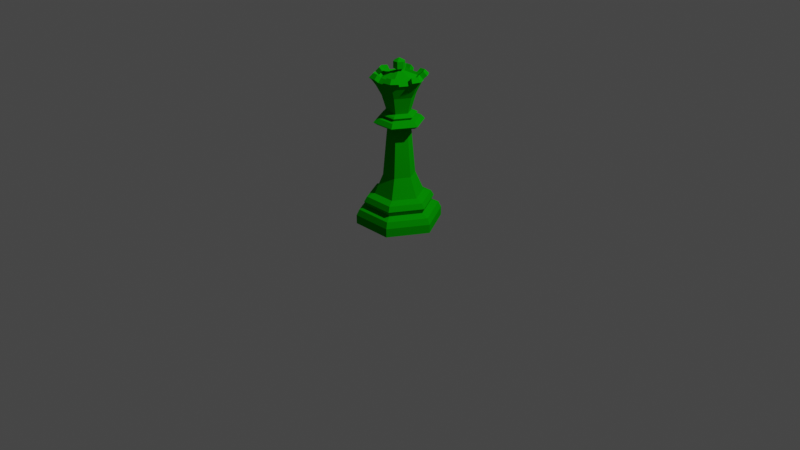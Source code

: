 # Source: Green_Queen.blend  (saved by Blender 2.92.15; exported with 4.5.12 LTS)
import bpy
from mathutils import Matrix  # noqa: F401  (used for matrix-valued properties, if any)

bpy.ops.wm.read_factory_settings(use_empty=True)
scene = bpy.context.scene
scene.name = 'Scene'

# ---- collections
col_collection = bpy.data.collections.new('Collection'); scene.collection.children.link(col_collection)

# ---- images (referenced by path relative to the original .blend; pixels are not part of the script)
import os
ASSET_DIR = os.environ.get("B2B_ASSET_DIR", "")  # directory of the original .blend (textures are referenced by path, not embedded)
HERE = os.path.dirname(os.path.abspath(__file__))  # packed textures are extracted next to this script under _unpacked/

def load_image(name, relpath, width, height, colorspace="sRGB"):
    """Load a texture the original file referenced (path relative to the .blend, or extracted next to this script)."""
    p = next((c for c in (os.path.join(HERE, relpath), os.path.join(ASSET_DIR, relpath)) if relpath and os.path.exists(c)), "")
    if p:
        img = bpy.data.images.load(p, check_existing=True)
        img.name = name
    else:  # same state as the original file: an image datablock whose file is absent (Cycles renders it pink)
        img = bpy.data.images.new(name, width, height)
        img.source = "FILE"
        img.filepath = "//" + (relpath or name)
    img.colorspace_settings.name = colorspace
    return img
img_queendiffuse = load_image('QueenDiffuse', 'QueenDiffuse.png', 1024, 1024, 'sRGB')

# ---- materials (node trees are filled in below, after node groups)
mat_queen = bpy.data.materials.new('Queen')
mat_queen.use_transparent_shadow = False
mat_queen.diffuse_color = (0.002522, 0.3506, 0.001493, 1.0)
mat_queen.roughness = 0.69

# ---- material node trees

# ---- world
world_world = bpy.data.worlds.new('World'); scene.world = world_world
world_world.use_nodes = True; world_world.node_tree.nodes.clear()
_N = world_world.node_tree.nodes; _L = world_world.node_tree.links
n0 = _N.new('ShaderNodeOutputWorld'); n0.name = 'World Output'; n0.location = (300, 300)
n1 = _N.new('ShaderNodeBackground'); n1.name = 'Background'; n1.location = (10, 300)
n1.inputs[0].default_value = (0.05088, 0.05088, 0.05088, 1.0)
_L.new(n1.outputs[0], n0.inputs[0])
n0.is_active_output = True
world_world.color = (0.05088, 0.05088, 0.05088)
world_world.use_sun_shadow = False
world_world.sun_shadow_jitter_overblur = 0.0

# ---- cameras
cam_camera = bpy.data.cameras.new('Camera')
cam_camera.clip_end = 100.0
cam_camera.ortho_scale = 7.314

# ---- lights
light_light = bpy.data.lights.new('Light', 'POINT')
light_light.transmission_factor = 0.0
light_light.energy = 1000.0
light_light.shadow_soft_size = 0.1
light_light.shadow_maximum_resolution = 0.006
light_light.use_absolute_resolution = True

# ---- meshes
me_queen_001 = bpy.data.meshes.new('Queen.001')
me_queen_001.from_pydata([(0.2191, 9.577e-09, -0.3795), (0.05832, 1.038, -0.101), (-0.2191, -9.577e-09, -0.3795), (-0.05832, 1.038, -0.101), (0.2191, 0.09008, -0.3795), (-0.2191, 0.09008, -0.3795), (0.2043, 0.15, -0.3538), (-0.2043, 0.15, -0.3538), (0.1794, 0.2318, -0.3107), (-0.1794, 0.2318, -0.3107), (0.1646, 0.2835, -0.2851), (-0.1646, 0.2835, -0.2851), (0.1253, 0.3116, -0.2171), (-0.1253, 0.3116, -0.2171), (0.1659, 0.1803, -0.2873), (-0.1659, 0.1803, -0.2873), (0.1095, 1.106, -0.1897), (-0.1095, 1.106, -0.1897), (0.1288, 1.065, -0.2231), (0.1093, 1.038, -0.1894), (-0.1288, 1.065, -0.2231), (-0.1093, 1.038, -0.1894), (0.0821, 0.5112, -0.1422), (-0.0821, 0.5112, -0.1422), (0.06082, 1.167, -0.1053), (-0.06081, 1.167, -0.1053), (0.08244, 1.116, -0.1428), (-0.08243, 1.116, -0.1428), (0.08249, 1.154, -0.1429), (-0.08253, 1.154, -0.1429), (0.09234, 1.141, -0.16), (-0.09236, 1.141, -0.16), (-0.02892, 1.668, -0.05084), (-0.02892, 1.6, -0.05084), (0.02955, 1.668, -0.05084), (0.02955, 1.6, -0.05084), (-0.2689, 1.5, 0.000534), (0.2696, 1.5, 0.0005477), (0.1346, 1.5, -0.2335), (-0.1349, 1.5, -0.2335), (0.1133, 1.541, -0.1961), (-0.1132, 1.542, -0.196), (-0.1639, 1.509, -0.0309), (0.05547, 1.509, -0.158), (-0.05534, 1.509, -0.1579), (0.1645, 1.509, -0.03099), (0.1091, 1.509, -0.1269), (-0.09046, 1.511, -0.1568), (0.09057, 1.511, -0.1567), (0.1671, 1.484, -0.1566), (0.2191, 1.484, -0.06654), (-0.05211, 1.484, -0.2232), (0.05184, 1.484, -0.2229), (-0.2187, 1.484, -0.06645), (-0.1671, 1.484, -0.1567), (-0.1342, 1.526, -0.1378), (-0.1859, 1.526, -0.04755), (0.05201, 1.526, -0.1852), (-0.05197, 1.526, -0.1854), (0.1865, 1.526, -0.04764), (0.1345, 1.526, -0.1377), (-0.1088, 1.509, -0.127), (-0.2561, 1.519, -0.07302), (-0.2229, 1.561, -0.05395), (-0.2507, 1.564, -0.0007154), (-0.2939, 1.523, -0.0005164), (0.2565, 1.518, -0.07327), (0.2236, 1.561, -0.05419), (0.2517, 1.564, -0.0005556), (0.06476, 1.518, -0.2589), (0.06486, 1.561, -0.2204), (0.1916, 1.518, -0.1856), (0.1473, 1.522, -0.2553), (0.1259, 1.564, -0.2182), (0.1587, 1.561, -0.1665), (-0.1916, 1.519, -0.1856), (-0.1583, 1.561, -0.1664), (-0.1476, 1.522, -0.2553), (-0.1258, 1.564, -0.2179), (-0.06477, 1.561, -0.2205), (-0.06501, 1.519, -0.2588), (-0.1145, 1.444, -0.1981), (0.1143, 1.444, -0.1981), (-0.08629, 1.338, -0.1494), (0.08621, 1.338, -0.1494), (-0.4382, -1.915e-08, 0.0), (-0.1166, 1.038, 0.0), (0.4382, 1.915e-08, 0.0), (0.1166, 1.038, 0.0), (0.2191, 9.577e-09, 0.3795), (0.05832, 1.038, 0.101), (-0.2191, -9.577e-09, 0.3795), (-0.05832, 1.038, 0.101), (-0.4382, 0.09008, 0.0), (0.4382, 0.09008, 0.0), (0.2191, 0.09008, 0.3795), (-0.2191, 0.09008, 0.3795), (-0.4085, 0.15, 0.0), (0.4085, 0.15, 0.0), (0.2043, 0.15, 0.3538), (-0.2043, 0.15, 0.3538), (-0.3588, 0.2318, 0.0), (0.3588, 0.2318, 0.0), (0.1794, 0.2318, 0.3107), (-0.1794, 0.2318, 0.3107), (-0.3292, 0.2835, 0.0), (0.3292, 0.2835, 0.0), (0.1646, 0.2835, 0.2851), (-0.1646, 0.2835, 0.2851), (-0.2507, 0.3116, 0.0), (0.2507, 0.3116, 0.0), (0.1253, 0.3116, 0.2171), (-0.1253, 0.3116, 0.2171), (0.3318, 0.1803, 0.0), (0.1659, 0.1803, 0.2873), (-0.1659, 0.1803, 0.2873), (-0.3318, 0.1803, 0.0), (-0.219, 1.106, 0.0), (0.219, 1.106, 0.0), (0.1095, 1.106, 0.1897), (-0.1095, 1.106, 0.1897), (-0.1212, 1.167, 0.0), (-0.2186, 1.038, 0.0), (-0.2576, 1.065, 0.0), (0.2576, 1.065, 0.0), (0.2186, 1.038, 0.0), (0.1288, 1.065, 0.2231), (0.1093, 1.038, 0.1894), (-0.1288, 1.065, 0.2231), (-0.1093, 1.038, 0.1894), (-0.1642, 0.5112, 0.0), (0.1642, 0.5112, 0.0), (0.0821, 0.5112, 0.1422), (-0.0821, 0.5112, 0.1422), (0.1216, 1.167, 0.0), (0.06082, 1.167, 0.1053), (-0.06081, 1.167, 0.1053), (9.055e-16, 0.0, 0.0), (-0.1646, 1.116, 0.0), (0.1649, 1.116, 0.0), (0.08244, 1.116, 0.1428), (-0.08243, 1.116, 0.1428), (-0.1644, 1.154, 0.0), (0.165, 1.154, 0.0), (0.08249, 1.154, 0.1429), (-0.08253, 1.154, 0.1429), (0.09234, 1.141, 0.16), (-0.09236, 1.141, 0.16), (-0.1843, 1.141, 0.0), (0.1847, 1.141, 0.0), (-0.05815, 1.668, 0.0), (-0.05815, 1.6, 0.0), (0.0003143, 1.566, 0.0), (-0.02892, 1.668, 0.05084), (-0.02892, 1.6, 0.05084), (0.02955, 1.668, 0.05084), (0.02955, 1.6, 0.05084), (0.05878, 1.668, 0.0), (0.05878, 1.6, 0.0), (0.0003143, 1.701, 0.0), (-0.2689, 1.5, -0.000534), (0.2696, 1.5, -0.0005477), (0.1346, 1.5, 0.2335), (-0.1349, 1.5, 0.2335), (0.2265, 1.541, 0.0), (-0.2256, 1.542, 0.0), (0.1133, 1.541, 0.1961), (-0.1132, 1.542, 0.196), (-0.1639, 1.509, 0.0309), (0.05547, 1.509, 0.158), (-0.05534, 1.509, 0.1579), (0.1645, 1.509, 0.03099), (0.1091, 1.509, 0.1269), (0.1811, 1.511, 0.0), (-0.09046, 1.511, 0.1568), (0.09057, 1.511, 0.1567), (0.0003319, 1.586, 0.0), (-0.1803, 1.511, 0.0), (0.1671, 1.484, 0.1566), (0.2191, 1.484, 0.06654), (-0.05211, 1.484, 0.2232), (0.05184, 1.484, 0.2229), (-0.2187, 1.484, 0.06645), (-0.1671, 1.484, 0.1567), (-0.1342, 1.526, 0.1378), (-0.1859, 1.526, 0.04755), (0.05201, 1.526, 0.1852), (-0.05197, 1.526, 0.1854), (0.1865, 1.526, 0.04764), (0.1345, 1.526, 0.1377), (-0.1088, 1.509, 0.127), (-0.2561, 1.519, 0.07302), (-0.2229, 1.561, 0.05395), (-0.2507, 1.564, 0.0007154), (-0.2939, 1.523, 0.0005164), (0.2565, 1.518, 0.07327), (0.2236, 1.561, 0.05419), (0.2947, 1.522, 0.0), (0.2517, 1.564, 0.0005556), (0.06476, 1.518, 0.2589), (0.06486, 1.561, 0.2204), (0.1916, 1.518, 0.1856), (0.1473, 1.522, 0.2553), (0.1259, 1.564, 0.2182), (0.1587, 1.561, 0.1665), (-0.1916, 1.519, 0.1856), (-0.1583, 1.561, 0.1664), (-0.1476, 1.522, 0.2553), (-0.1258, 1.564, 0.2179), (-0.06477, 1.561, 0.2205), (-0.06501, 1.519, 0.2588), (-0.1145, 1.444, 0.1981), (-0.228, 1.444, 0.0), (0.2287, 1.444, 0.0), (0.1143, 1.444, 0.1981), (-0.08629, 1.338, 0.1494), (0.1725, 1.338, 0.0), (-0.1719, 1.339, 0.0), (0.08621, 1.338, 0.1494)], [], [(131, 22, 1, 88), (22, 23, 3, 1), (23, 130, 86, 3), (2, 85, 93, 5), (0, 2, 5, 4), (87, 0, 4, 94), (5, 93, 97, 7), (4, 5, 7, 6), (94, 4, 6, 98), (15, 116, 101, 9), (14, 15, 9, 8), (113, 14, 8, 102), (9, 101, 105, 11), (8, 9, 11, 10), (102, 8, 10, 106), (11, 105, 109, 13), (10, 11, 13, 12), (106, 10, 12, 110), (98, 6, 14, 113), (6, 7, 15, 14), (7, 97, 116, 15), (3, 21, 19, 1), (20, 17, 16, 18), (18, 16, 118, 124), (28, 24, 134, 143), (86, 122, 21, 3), (1, 19, 125, 88), (123, 117, 17, 20), (29, 25, 24, 28), (142, 121, 25, 29), (19, 18, 124, 125), (21, 20, 18, 19), (122, 123, 20, 21), (13, 109, 130, 23), (12, 13, 23, 22), (110, 12, 22, 131), (85, 2, 137), (2, 0, 137), (87, 137, 0), (117, 138, 27, 17), (17, 27, 26, 16), (16, 26, 139, 118), (148, 142, 29, 31), (31, 29, 28, 30), (30, 28, 143, 149), (26, 30, 149, 139), (27, 31, 30, 26), (138, 148, 31, 27), (152, 151, 33), (151, 150, 32, 33), (150, 159, 32), (152, 33, 35), (33, 32, 34, 35), (32, 159, 34), (152, 35, 158), (35, 34, 157, 158), (34, 159, 157), (173, 45, 176), (57, 58, 44, 43), (58, 41, 47, 44), (213, 82, 49, 50), (82, 81, 51, 52), (81, 212, 53, 54), (49, 60, 59, 50), (57, 52, 51, 58), (53, 56, 55, 54), (47, 176, 44), (47, 61, 176), (40, 57, 43, 48), (60, 40, 48, 46), (41, 55, 61, 47), (164, 59, 45, 173), (59, 60, 46, 45), (56, 165, 177, 42), (55, 56, 42, 61), (62, 65, 64, 63), (36, 65, 62, 53), (56, 63, 64, 165), (53, 62, 63, 56), (197, 66, 67, 68), (50, 66, 197, 37), (59, 67, 66, 50), (164, 68, 67, 59), (69, 70, 73, 72), (57, 70, 69, 52), (40, 73, 70, 57), (52, 69, 72, 38), (71, 72, 73, 74), (38, 72, 71, 49), (60, 74, 73, 40), (49, 71, 74, 60), (77, 75, 76, 78), (54, 75, 77, 39), (55, 76, 75, 54), (41, 78, 76, 55), (77, 78, 79, 80), (58, 79, 78, 41), (51, 80, 79, 58), (39, 77, 80, 51), (83, 217, 212, 81), (84, 83, 81, 82), (216, 84, 82, 213), (134, 24, 84, 216), (24, 25, 83, 84), (25, 121, 217, 83), (52, 38, 82), (51, 81, 39), (54, 39, 81), (53, 212, 36), (50, 37, 213), (49, 82, 38), (176, 46, 48), (46, 176, 45), (44, 176, 43), (43, 176, 48), (176, 61, 42), (42, 177, 176), (131, 88, 90, 132), (132, 90, 92, 133), (133, 92, 86, 130), (91, 96, 93, 85), (89, 95, 96, 91), (87, 94, 95, 89), (96, 100, 97, 93), (95, 99, 100, 96), (94, 98, 99, 95), (115, 104, 101, 116), (114, 103, 104, 115), (113, 102, 103, 114), (104, 108, 105, 101), (103, 107, 108, 104), (102, 106, 107, 103), (108, 112, 109, 105), (107, 111, 112, 108), (106, 110, 111, 107), (98, 113, 114, 99), (99, 114, 115, 100), (100, 115, 116, 97), (92, 90, 127, 129), (128, 126, 119, 120), (126, 124, 118, 119), (144, 143, 134, 135), (86, 92, 129, 122), (90, 88, 125, 127), (123, 128, 120, 117), (145, 144, 135, 136), (142, 145, 136, 121), (127, 125, 124, 126), (129, 127, 126, 128), (122, 129, 128, 123), (112, 133, 130, 109), (111, 132, 133, 112), (110, 131, 132, 111), (85, 137, 91), (91, 137, 89), (87, 89, 137), (117, 120, 141, 138), (120, 119, 140, 141), (119, 118, 139, 140), (148, 147, 145, 142), (147, 146, 144, 145), (146, 149, 143, 144), (140, 139, 149, 146), (141, 140, 146, 147), (138, 141, 147, 148), (152, 154, 151), (151, 154, 153, 150), (150, 153, 159), (152, 156, 154), (154, 156, 155, 153), (153, 155, 159), (152, 158, 156), (156, 158, 157, 155), (155, 157, 159), (173, 176, 171), (186, 169, 170, 187), (187, 170, 174, 167), (213, 179, 178, 214), (214, 181, 180, 211), (211, 183, 182, 212), (178, 179, 188, 189), (186, 187, 180, 181), (182, 183, 184, 185), (174, 170, 176), (174, 176, 190), (166, 175, 169, 186), (189, 172, 175, 166), (167, 174, 190, 184), (164, 173, 171, 188), (188, 171, 172, 189), (185, 168, 177, 165), (184, 190, 168, 185), (191, 192, 193, 194), (160, 182, 191, 194), (185, 165, 193, 192), (182, 185, 192, 191), (197, 198, 196, 195), (179, 161, 197, 195), (188, 179, 195, 196), (164, 188, 196, 198), (199, 202, 203, 200), (186, 181, 199, 200), (166, 186, 200, 203), (181, 162, 202, 199), (201, 204, 203, 202), (162, 178, 201, 202), (189, 166, 203, 204), (178, 189, 204, 201), (207, 208, 206, 205), (183, 163, 207, 205), (184, 183, 205, 206), (167, 184, 206, 208), (207, 210, 209, 208), (187, 167, 208, 209), (180, 187, 209, 210), (163, 180, 210, 207), (215, 211, 212, 217), (218, 214, 211, 215), (216, 213, 214, 218), (134, 216, 218, 135), (135, 218, 215, 136), (136, 215, 217, 121), (181, 214, 162), (180, 163, 211), (183, 211, 163), (182, 160, 212), (179, 213, 161), (178, 162, 214), (176, 175, 172), (172, 171, 176), (170, 169, 176), (169, 175, 176), (176, 168, 190), (168, 176, 177)])
me_queen_001.polygons.foreach_set('use_smooth', [True] * 234)
_k = set([(0, 2), (0, 4), (0, 87), (1, 3), (1, 22), (1, 88), (2, 5), (2, 85), (3, 23), (3, 86), (4, 5), (4, 6), (4, 94), (5, 7), (5, 93), (6, 7), (6, 14), (6, 98), (7, 15), (7, 97), (8, 9), (8, 10), (8, 14), (8, 102), (9, 11), (9, 15), (9, 101), (10, 11), (10, 12), (10, 106), (11, 13), (11, 105), (12, 13), (12, 22), (12, 110), (13, 23), (13, 109), (14, 15), (14, 113), (15, 116), (16, 17), (16, 18), (16, 26), (16, 118), (17, 20), (17, 27), (17, 117), (18, 19), (18, 20), (18, 124), (19, 21), (19, 125), (20, 21), (20, 123), (21, 122), (22, 23), (22, 131), (23, 130), (24, 25), (24, 28), (24, 84), (24, 134), (25, 29), (25, 83), (25, 121), (26, 27), (26, 30), (26, 139), (27, 31), (27, 138), (28, 29), (28, 30), (28, 143), (29, 31), (29, 142), (30, 31), (30, 149), (31, 148), (32, 33), (32, 34), (32, 150), (32, 159), (33, 35), (33, 151), (33, 152), (34, 35), (34, 157), (34, 159), (35, 152), (35, 158), (36, 53), (37, 50), (38, 49), (38, 52), (38, 72), (38, 82), (39, 51), (39, 54), (39, 77), (39, 81), (40, 48), (40, 57), (40, 60), (40, 73), (41, 47), (41, 55), (41, 58), (41, 78), (42, 56), (42, 61), (42, 176), (42, 177), (43, 44), (43, 48), (43, 57), (43, 176), (44, 47), (44, 58), (44, 176), (45, 46), (45, 59), (45, 173), (45, 176), (46, 48), (46, 60), (46, 176), (47, 61), (47, 176), (48, 176), (49, 50), (49, 60), (49, 71), (50, 59), (50, 66), (50, 213), (51, 52), (51, 58), (51, 80), (52, 57), (52, 69), (53, 54), (53, 56), (53, 62), (54, 55), (54, 75), (55, 56), (55, 61), (55, 76), (56, 63), (56, 165), (57, 58), (57, 70), (58, 79), (59, 60), (59, 67), (59, 164), (60, 74), (61, 176), (62, 63), (62, 65), (63, 64), (66, 67), (66, 197), (67, 68), (69, 70), (69, 72), (70, 73), (71, 72), (71, 74), (72, 73), (73, 74), (75, 76), (75, 77), (76, 78), (77, 78), (77, 80), (78, 79), (79, 80), (81, 82), (81, 83), (81, 212), (82, 84), (82, 213), (83, 84), (83, 217), (84, 216), (85, 91), (85, 93), (86, 92), (86, 130), (87, 89), (87, 94), (88, 90), (88, 131), (89, 91), (89, 95), (90, 92), (90, 132), (91, 96), (92, 133), (93, 96), (93, 97), (94, 95), (94, 98), (95, 96), (95, 99), (96, 100), (97, 100), (97, 116), (98, 99), (98, 113), (99, 100), (99, 114), (100, 115), (101, 104), (101, 105), (101, 116), (102, 103), (102, 106), (102, 113), (103, 104), (103, 107), (103, 114), (104, 108), (104, 115), (105, 108), (105, 109), (106, 107), (106, 110), (107, 108), (107, 111), (108, 112), (109, 112), (109, 130), (110, 111), (110, 131), (111, 112), (111, 132), (112, 133), (113, 114), (114, 115), (115, 116), (117, 120), (117, 123), (117, 138), (118, 119), (118, 124), (118, 139), (119, 120), (119, 126), (119, 140), (120, 128), (120, 141), (121, 136), (121, 142), (121, 217), (122, 123), (122, 129), (123, 128), (124, 125), (124, 126), (125, 127), (126, 127), (126, 128), (127, 129), (128, 129), (130, 133), (131, 132), (132, 133), (134, 135), (134, 143), (134, 216), (135, 136), (135, 144), (135, 218), (136, 145), (136, 215), (138, 141), (138, 148), (139, 140), (139, 149), (140, 141), (140, 146), (141, 147), (142, 145), (142, 148), (143, 144), (143, 149), (144, 145), (144, 146), (145, 147), (146, 147), (146, 149), (147, 148), (150, 151), (150, 153), (150, 159), (151, 152), (151, 154), (152, 154), (152, 156), (152, 158), (153, 154), (153, 155), (153, 159), (154, 156), (155, 156), (155, 157), (155, 159), (156, 158), (157, 158), (157, 159), (160, 182), (161, 179), (162, 178), (162, 181), (162, 202), (162, 214), (163, 180), (163, 183), (163, 207), (163, 211), (164, 173), (164, 188), (165, 177), (165, 185), (166, 175), (166, 186), (166, 189), (166, 203), (167, 174), (167, 184), (167, 187), (167, 208), (168, 176), (168, 177), (168, 185), (168, 190), (169, 170), (169, 175), (169, 176), (169, 186), (170, 174), (170, 176), (170, 187), (171, 172), (171, 173), (171, 176), (171, 188), (172, 175), (172, 176), (172, 189), (173, 176), (174, 176), (174, 190), (175, 176), (176, 177), (176, 190), (178, 179), (178, 189), (178, 201), (179, 188), (179, 195), (180, 181), (180, 187), (180, 210), (181, 186), (181, 199), (182, 183), (182, 185), (182, 191), (182, 212), (183, 184), (183, 205), (184, 185), (184, 190), (184, 206), (185, 192), (186, 187), (186, 200), (187, 209), (188, 189), (188, 196), (189, 204), (191, 192), (191, 194), (192, 193), (195, 196), (195, 197), (196, 198), (199, 200), (199, 202), (200, 203), (201, 202), (201, 204), (202, 203), (203, 204), (205, 206), (205, 207), (206, 208), (207, 208), (207, 210), (208, 209), (209, 210), (211, 212), (211, 214), (211, 215), (212, 217), (213, 214), (213, 216), (214, 218), (215, 217), (215, 218), (216, 218)])
me_queen_001.attributes.new('sharp_edge', 'BOOLEAN', 'EDGE').data.foreach_set('value', [ (min(e.vertices), max(e.vertices)) in _k for e in me_queen_001.edges])
_uv = me_queen_001.uv_layers.new(name='UVMap')
_uv.uv.foreach_set('vector', [0.4346, 0.5741, 0.5761, 0.4323, 0.7923, 0.7042, 0.6918, 0.8049, 0.4347, 0.574, 0.5763, 0.432, 0.7926, 0.7038, 0.692, 0.8046, 0.4347, 0.574, 0.5763, 0.432, 0.7926, 0.7038, 0.692, 0.8046, 0.03461, 0.3932, 0.4123, 0.01452, 0.4527, 0.05734, 0.07498, 0.436, 0.03461, 0.3932, 0.4123, 0.01452, 0.4527, 0.05734, 0.07498, 0.436, 0.03464, 0.3932, 0.4124, 0.01457, 0.4528, 0.05741, 0.07498, 0.436, 0.07498, 0.436, 0.4527, 0.05734, 0.4691, 0.1011, 0.117, 0.4542, 0.07498, 0.436, 0.4527, 0.05734, 0.4691, 0.1011, 0.117, 0.4542, 0.07498, 0.436, 0.4528, 0.05741, 0.4692, 0.1012, 0.1169, 0.4542, 0.1828, 0.4558, 0.4688, 0.169, 0.5058, 0.1843, 0.1965, 0.4943, 0.1828, 0.4558, 0.4688, 0.169, 0.5058, 0.1843, 0.1965, 0.4943, 0.1828, 0.4558, 0.4688, 0.1691, 0.5058, 0.1844, 0.1965, 0.4944, 0.1965, 0.4943, 0.5058, 0.1843, 0.5189, 0.2245, 0.2351, 0.509, 0.1965, 0.4943, 0.5058, 0.1843, 0.5189, 0.2245, 0.2351, 0.509, 0.1965, 0.4944, 0.5058, 0.1844, 0.5189, 0.2246, 0.2351, 0.509, 0.2351, 0.509, 0.5189, 0.2245, 0.518, 0.2934, 0.3019, 0.51, 0.2351, 0.509, 0.5189, 0.2245, 0.518, 0.2934, 0.3019, 0.51, 0.2351, 0.509, 0.5189, 0.2246, 0.518, 0.2935, 0.3019, 0.5101, 0.1169, 0.4542, 0.4692, 0.1012, 0.4688, 0.1691, 0.1828, 0.4558, 0.117, 0.4542, 0.4691, 0.1011, 0.4688, 0.169, 0.1828, 0.4558, 0.117, 0.4542, 0.4691, 0.1011, 0.4688, 0.169, 0.1828, 0.4558, 0.7926, 0.7038, 0.8761, 0.7017, 0.6877, 0.8907, 0.692, 0.8046, 0.9123, 0.7054, 0.9195, 0.7474, 0.7307, 0.9367, 0.6902, 0.9281, 0.912, 0.7058, 0.9192, 0.7478, 0.7304, 0.9371, 0.6899, 0.9284, 0.9405, 0.8185, 0.9395, 0.8561, 0.8347, 0.9612, 0.7982, 0.9611, 0.7926, 0.7038, 0.8761, 0.7017, 0.6877, 0.8907, 0.692, 0.8046, 0.7923, 0.7042, 0.8759, 0.7021, 0.6873, 0.891, 0.6918, 0.8049, 0.9123, 0.7054, 0.9195, 0.7474, 0.7307, 0.9367, 0.6902, 0.9281, 0.9409, 0.818, 0.9399, 0.8556, 0.8351, 0.9607, 0.7986, 0.9606, 0.9407, 0.8184, 0.9398, 0.8559, 0.8351, 0.9607, 0.7986, 0.9607, 0.8759, 0.7021, 0.912, 0.7058, 0.6899, 0.9284, 0.6873, 0.891, 0.8761, 0.7017, 0.9123, 0.7054, 0.6902, 0.9281, 0.6877, 0.8907, 0.8761, 0.7017, 0.9123, 0.7054, 0.6902, 0.9281, 0.6877, 0.8907, 0.3019, 0.51, 0.518, 0.2934, 0.5763, 0.432, 0.4347, 0.574, 0.3019, 0.51, 0.518, 0.2934, 0.5763, 0.432, 0.4347, 0.574, 0.3019, 0.5101, 0.518, 0.2935, 0.5761, 0.4323, 0.4346, 0.5741, 0.4123, 0.01452, 0.03461, 0.3932, 0.0534, 0.02348, 0.4123, 0.01452, 0.03461, 0.3932, 0.0534, 0.02348, 0.03464, 0.3932, 0.05357, 0.02338, 0.4124, 0.01457, 0.9195, 0.7474, 0.9176, 0.7937, 0.7755, 0.936, 0.7307, 0.9367, 0.9195, 0.7474, 0.9176, 0.7936, 0.7755, 0.936, 0.7307, 0.9367, 0.9192, 0.7478, 0.9173, 0.794, 0.7752, 0.9364, 0.7304, 0.9371, 0.9395, 0.7996, 0.9407, 0.8184, 0.7986, 0.9607, 0.7804, 0.9589, 0.9397, 0.7993, 0.9409, 0.818, 0.7986, 0.9606, 0.7805, 0.9589, 0.9393, 0.7997, 0.9405, 0.8185, 0.7982, 0.9611, 0.7801, 0.9593, 0.9173, 0.794, 0.9393, 0.7997, 0.7801, 0.9593, 0.7752, 0.9364, 0.9176, 0.7936, 0.9397, 0.7993, 0.7805, 0.9589, 0.7755, 0.936, 0.9176, 0.7937, 0.9395, 0.7996, 0.7804, 0.9589, 0.7755, 0.936, 0.7252, 0.3991, 0.8007, 0.3628, 0.8007, 0.4354, 0.8007, 0.3628, 0.8846, 0.3628, 0.8846, 0.4354, 0.8007, 0.4354, 0.8846, 0.3628, 0.9601, 0.3991, 0.8846, 0.4354, 0.7252, 0.4717, 0.8007, 0.4354, 0.8007, 0.508, 0.8007, 0.4354, 0.8846, 0.4354, 0.8846, 0.508, 0.8007, 0.508, 0.8846, 0.4354, 0.9601, 0.4717, 0.8846, 0.508, 0.7252, 0.5443, 0.8007, 0.508, 0.8007, 0.5806, 0.8007, 0.508, 0.8846, 0.508, 0.8846, 0.5806, 0.8007, 0.5806, 0.8846, 0.508, 0.9601, 0.5443, 0.8846, 0.5806, 0.2362, 0.9311, 0.2552, 0.8916, 0.4799, 0.9229, 0.2211, 0.8708, 0.2766, 0.7551, 0.3143, 0.7684, 0.2552, 0.8916, 0.2766, 0.7551, 0.2876, 0.6773, 0.3319, 0.7292, 0.3143, 0.7684, 0.8865, 0.2948, 0.8865, 0.04946, 0.9376, 0.1164, 0.9376, 0.2278, 0.8866, 0.2948, 0.8865, 0.0494, 0.9377, 0.1163, 0.9377, 0.2278, 0.8865, 0.295, 0.8866, 0.05012, 0.9377, 0.1169, 0.9377, 0.2284, 0.2136, 0.7249, 0.2766, 0.7551, 0.2211, 0.8708, 0.1581, 0.8406, 0.2211, 0.8708, 0.1581, 0.8406, 0.2136, 0.7249, 0.2766, 0.7551, 0.2136, 0.7249, 0.2766, 0.7551, 0.2211, 0.8708, 0.1581, 0.8406, 0.3319, 0.7292, 0.4799, 0.9229, 0.3143, 0.7684, 0.2362, 0.9311, 0.2552, 0.8916, 0.4799, 0.9229, 0.168, 0.9298, 0.2211, 0.8708, 0.2552, 0.8916, 0.2362, 0.9311, 0.2766, 0.7551, 0.2875, 0.6772, 0.3318, 0.7291, 0.3143, 0.7684, 0.168, 0.9298, 0.2211, 0.8708, 0.2552, 0.8916, 0.2362, 0.9311, 0.168, 0.9298, 0.2211, 0.8708, 0.2552, 0.8916, 0.2362, 0.9311, 0.2211, 0.8708, 0.2766, 0.7551, 0.3143, 0.7684, 0.2552, 0.8916, 0.2766, 0.7551, 0.2875, 0.6772, 0.3319, 0.7292, 0.3143, 0.7684, 0.2211, 0.8708, 0.2766, 0.7551, 0.3143, 0.7684, 0.2552, 0.8916, 0.1649, 0.666, 0.1767, 0.5848, 0.259, 0.6472, 0.2285, 0.7137, 0.1346, 0.5959, 0.1767, 0.5848, 0.1649, 0.666, 0.1198, 0.6908, 0.2766, 0.7551, 0.2285, 0.7137, 0.259, 0.6472, 0.2875, 0.6772, 0.1198, 0.6908, 0.1649, 0.666, 0.2285, 0.7137, 0.1211, 0.7109, 0.05224, 0.8992, 0.1067, 0.8428, 0.1584, 0.861, 0.1266, 0.9267, 0.09838, 0.7924, 0.1067, 0.8428, 0.05224, 0.8992, 0.03692, 0.8587, 0.1284, 0.7947, 0.1584, 0.861, 0.1067, 0.8428, 0.09838, 0.7924, 0.168, 0.9298, 0.1266, 0.9267, 0.1584, 0.861, 0.2211, 0.8708, 0.1067, 0.8428, 0.1585, 0.8611, 0.1266, 0.9267, 0.05224, 0.8992, 0.1285, 0.7948, 0.1585, 0.8611, 0.1067, 0.8428, 0.0984, 0.7925, 0.168, 0.9298, 0.1266, 0.9267, 0.1585, 0.8611, 0.2211, 0.8708, 0.0984, 0.7925, 0.1067, 0.8428, 0.05224, 0.8992, 0.03692, 0.8587, 0.1649, 0.666, 0.1767, 0.5848, 0.2589, 0.6471, 0.2285, 0.7137, 0.1346, 0.5959, 0.1767, 0.5848, 0.1649, 0.666, 0.1198, 0.6908, 0.2766, 0.7551, 0.2285, 0.7137, 0.2589, 0.6471, 0.2875, 0.6772, 0.1198, 0.6908, 0.1649, 0.666, 0.2285, 0.7137, 0.1211, 0.7109, 0.05224, 0.8992, 0.1067, 0.8428, 0.1585, 0.8611, 0.1266, 0.9267, 0.09838, 0.7924, 0.1067, 0.8428, 0.05224, 0.8992, 0.03692, 0.8587, 0.1285, 0.7948, 0.1585, 0.8611, 0.1067, 0.8428, 0.09838, 0.7924, 0.168, 0.9298, 0.1266, 0.9267, 0.1585, 0.8611, 0.2211, 0.8708, 0.1767, 0.5848, 0.259, 0.6472, 0.2285, 0.7137, 0.1649, 0.666, 0.2766, 0.7551, 0.2285, 0.7137, 0.259, 0.6472, 0.2876, 0.6773, 0.1198, 0.6908, 0.1649, 0.666, 0.2285, 0.7137, 0.1211, 0.7109, 0.1346, 0.5959, 0.1767, 0.5848, 0.1649, 0.666, 0.1198, 0.6908, 0.7622, 0.2648, 0.7622, 0.08006, 0.8866, 0.05012, 0.8865, 0.295, 0.7622, 0.2647, 0.7622, 0.07961, 0.8865, 0.0494, 0.8866, 0.2948, 0.7622, 0.2647, 0.7622, 0.07964, 0.8865, 0.04946, 0.8865, 0.2948, 0.5718, 0.2374, 0.5718, 0.107, 0.7622, 0.07964, 0.7622, 0.2647, 0.5718, 0.2374, 0.5718, 0.107, 0.7622, 0.07961, 0.7622, 0.2647, 0.5718, 0.2374, 0.5719, 0.1072, 0.7622, 0.08006, 0.7622, 0.2648, 0.9377, 0.2278, 0.9576, 0.3174, 0.8866, 0.2948, 0.9377, 0.1163, 0.8865, 0.0494, 0.9576, 0.0267, 0.9377, 0.2284, 0.9576, 0.3177, 0.8865, 0.295, 0.9377, 0.1169, 0.8866, 0.05012, 0.9576, 0.02763, 0.9376, 0.2278, 0.9575, 0.3174, 0.8865, 0.2948, 0.9376, 0.1164, 0.8865, 0.04946, 0.9575, 0.02678, 0.4799, 0.9229, 0.3143, 0.7684, 0.3318, 0.7291, 0.3143, 0.7684, 0.4799, 0.9229, 0.2552, 0.8916, 0.3143, 0.7684, 0.4799, 0.9229, 0.2552, 0.8916, 0.2552, 0.8916, 0.4799, 0.9229, 0.2362, 0.9311, 0.4799, 0.9229, 0.2552, 0.8916, 0.3143, 0.7684, 0.3143, 0.7684, 0.3319, 0.7292, 0.4799, 0.9229, 0.4346, 0.5741, 0.6918, 0.8049, 0.7923, 0.7042, 0.5761, 0.4323, 0.4347, 0.574, 0.692, 0.8046, 0.7926, 0.7038, 0.5763, 0.432, 0.4347, 0.574, 0.692, 0.8046, 0.7926, 0.7038, 0.5763, 0.432, 0.03461, 0.3932, 0.07498, 0.436, 0.4527, 0.05734, 0.4123, 0.01452, 0.03461, 0.3932, 0.07498, 0.436, 0.4527, 0.05734, 0.4123, 0.01452, 0.03464, 0.3932, 0.07498, 0.436, 0.4528, 0.05741, 0.4124, 0.01457, 0.07498, 0.436, 0.117, 0.4542, 0.4691, 0.1011, 0.4527, 0.05734, 0.07498, 0.436, 0.117, 0.4542, 0.4691, 0.1011, 0.4527, 0.05734, 0.07498, 0.436, 0.1169, 0.4542, 0.4692, 0.1012, 0.4528, 0.05741, 0.1828, 0.4558, 0.1965, 0.4943, 0.5058, 0.1843, 0.4688, 0.169, 0.1828, 0.4558, 0.1965, 0.4943, 0.5058, 0.1843, 0.4688, 0.169, 0.1828, 0.4558, 0.1965, 0.4944, 0.5058, 0.1844, 0.4688, 0.1691, 0.1965, 0.4943, 0.2351, 0.509, 0.5189, 0.2245, 0.5058, 0.1843, 0.1965, 0.4943, 0.2351, 0.509, 0.5189, 0.2245, 0.5058, 0.1843, 0.1965, 0.4944, 0.2351, 0.509, 0.5189, 0.2246, 0.5058, 0.1844, 0.2351, 0.509, 0.3019, 0.51, 0.518, 0.2934, 0.5189, 0.2245, 0.2351, 0.509, 0.3019, 0.51, 0.518, 0.2934, 0.5189, 0.2245, 0.2351, 0.509, 0.3019, 0.5101, 0.518, 0.2935, 0.5189, 0.2246, 0.1169, 0.4542, 0.1828, 0.4558, 0.4688, 0.1691, 0.4692, 0.1012, 0.117, 0.4542, 0.1828, 0.4558, 0.4688, 0.169, 0.4691, 0.1011, 0.117, 0.4542, 0.1828, 0.4558, 0.4688, 0.169, 0.4691, 0.1011, 0.7926, 0.7038, 0.692, 0.8046, 0.6877, 0.8907, 0.8761, 0.7017, 0.9123, 0.7054, 0.6902, 0.9281, 0.7307, 0.9367, 0.9195, 0.7474, 0.912, 0.7058, 0.6899, 0.9284, 0.7304, 0.9371, 0.9192, 0.7478, 0.9405, 0.8185, 0.7982, 0.9611, 0.8347, 0.9612, 0.9395, 0.8561, 0.7926, 0.7038, 0.692, 0.8046, 0.6877, 0.8907, 0.8761, 0.7017, 0.7923, 0.7042, 0.6918, 0.8049, 0.6873, 0.891, 0.8759, 0.7021, 0.9123, 0.7054, 0.6902, 0.9281, 0.7307, 0.9367, 0.9195, 0.7474, 0.9409, 0.818, 0.7986, 0.9606, 0.8351, 0.9607, 0.9399, 0.8556, 0.9407, 0.8184, 0.7986, 0.9607, 0.8351, 0.9607, 0.9398, 0.8559, 0.8759, 0.7021, 0.6873, 0.891, 0.6899, 0.9284, 0.912, 0.7058, 0.8761, 0.7017, 0.6877, 0.8907, 0.6902, 0.9281, 0.9123, 0.7054, 0.8761, 0.7017, 0.6877, 0.8907, 0.6902, 0.9281, 0.9123, 0.7054, 0.3019, 0.51, 0.4347, 0.574, 0.5763, 0.432, 0.518, 0.2934, 0.3019, 0.51, 0.4347, 0.574, 0.5763, 0.432, 0.518, 0.2934, 0.3019, 0.5101, 0.4346, 0.5741, 0.5761, 0.4323, 0.518, 0.2935, 0.4123, 0.01452, 0.0534, 0.02348, 0.03461, 0.3932, 0.4123, 0.01452, 0.0534, 0.02348, 0.03461, 0.3932, 0.03464, 0.3932, 0.4124, 0.01457, 0.05357, 0.02338, 0.9195, 0.7474, 0.7307, 0.9367, 0.7755, 0.936, 0.9176, 0.7937, 0.9195, 0.7474, 0.7307, 0.9367, 0.7755, 0.936, 0.9176, 0.7936, 0.9192, 0.7478, 0.7304, 0.9371, 0.7752, 0.9364, 0.9173, 0.794, 0.9395, 0.7996, 0.7804, 0.9589, 0.7986, 0.9607, 0.9407, 0.8184, 0.9397, 0.7993, 0.7805, 0.9589, 0.7986, 0.9606, 0.9409, 0.818, 0.9393, 0.7997, 0.7801, 0.9593, 0.7982, 0.9611, 0.9405, 0.8185, 0.9173, 0.794, 0.7752, 0.9364, 0.7801, 0.9593, 0.9393, 0.7997, 0.9176, 0.7936, 0.7755, 0.936, 0.7805, 0.9589, 0.9397, 0.7993, 0.9176, 0.7937, 0.7755, 0.936, 0.7804, 0.9589, 0.9395, 0.7996, 0.7252, 0.3991, 0.8007, 0.4354, 0.8007, 0.3628, 0.8007, 0.3628, 0.8007, 0.4354, 0.8846, 0.4354, 0.8846, 0.3628, 0.8846, 0.3628, 0.8846, 0.4354, 0.9601, 0.3991, 0.7252, 0.4717, 0.8007, 0.508, 0.8007, 0.4354, 0.8007, 0.4354, 0.8007, 0.508, 0.8846, 0.508, 0.8846, 0.4354, 0.8846, 0.4354, 0.8846, 0.508, 0.9601, 0.4717, 0.7252, 0.5443, 0.8007, 0.5806, 0.8007, 0.508, 0.8007, 0.508, 0.8007, 0.5806, 0.8846, 0.5806, 0.8846, 0.508, 0.8846, 0.508, 0.8846, 0.5806, 0.9601, 0.5443, 0.2362, 0.9311, 0.4799, 0.9229, 0.2552, 0.8916, 0.2211, 0.8708, 0.2552, 0.8916, 0.3143, 0.7684, 0.2766, 0.7551, 0.2766, 0.7551, 0.3143, 0.7684, 0.3319, 0.7292, 0.2876, 0.6773, 0.8865, 0.2948, 0.9376, 0.2278, 0.9376, 0.1164, 0.8865, 0.04946, 0.8866, 0.2948, 0.9377, 0.2278, 0.9377, 0.1163, 0.8865, 0.0494, 0.8865, 0.295, 0.9377, 0.2284, 0.9377, 0.1169, 0.8866, 0.05012, 0.2136, 0.7249, 0.1581, 0.8406, 0.2211, 0.8708, 0.2766, 0.7551, 0.2211, 0.8708, 0.2766, 0.7551, 0.2136, 0.7249, 0.1581, 0.8406, 0.2136, 0.7249, 0.1581, 0.8406, 0.2211, 0.8708, 0.2766, 0.7551, 0.3319, 0.7292, 0.3143, 0.7684, 0.4799, 0.9229, 0.2362, 0.9311, 0.4799, 0.9229, 0.2552, 0.8916, 0.168, 0.9298, 0.2362, 0.9311, 0.2552, 0.8916, 0.2211, 0.8708, 0.2766, 0.7551, 0.3143, 0.7684, 0.3318, 0.7291, 0.2875, 0.6772, 0.168, 0.9298, 0.2362, 0.9311, 0.2552, 0.8916, 0.2211, 0.8708, 0.168, 0.9298, 0.2362, 0.9311, 0.2552, 0.8916, 0.2211, 0.8708, 0.2211, 0.8708, 0.2552, 0.8916, 0.3143, 0.7684, 0.2766, 0.7551, 0.2766, 0.7551, 0.3143, 0.7684, 0.3319, 0.7292, 0.2875, 0.6772, 0.2211, 0.8708, 0.2552, 0.8916, 0.3143, 0.7684, 0.2766, 0.7551, 0.1649, 0.666, 0.2285, 0.7137, 0.259, 0.6472, 0.1767, 0.5848, 0.1346, 0.5959, 0.1198, 0.6908, 0.1649, 0.666, 0.1767, 0.5848, 0.2766, 0.7551, 0.2875, 0.6772, 0.259, 0.6472, 0.2285, 0.7137, 0.1198, 0.6908, 0.1211, 0.7109, 0.2285, 0.7137, 0.1649, 0.666, 0.05224, 0.8992, 0.1266, 0.9267, 0.1584, 0.861, 0.1067, 0.8428, 0.09838, 0.7924, 0.03692, 0.8587, 0.05224, 0.8992, 0.1067, 0.8428, 0.1284, 0.7947, 0.09838, 0.7924, 0.1067, 0.8428, 0.1584, 0.861, 0.168, 0.9298, 0.2211, 0.8708, 0.1584, 0.861, 0.1266, 0.9267, 0.1067, 0.8428, 0.05224, 0.8992, 0.1266, 0.9267, 0.1585, 0.8611, 0.1285, 0.7948, 0.0984, 0.7925, 0.1067, 0.8428, 0.1585, 0.8611, 0.168, 0.9298, 0.2211, 0.8708, 0.1585, 0.8611, 0.1266, 0.9267, 0.0984, 0.7925, 0.03692, 0.8587, 0.05224, 0.8992, 0.1067, 0.8428, 0.1649, 0.666, 0.2285, 0.7137, 0.2589, 0.6471, 0.1767, 0.5848, 0.1346, 0.5959, 0.1198, 0.6908, 0.1649, 0.666, 0.1767, 0.5848, 0.2766, 0.7551, 0.2875, 0.6772, 0.2589, 0.6471, 0.2285, 0.7137, 0.1198, 0.6908, 0.1211, 0.7109, 0.2285, 0.7137, 0.1649, 0.666, 0.05224, 0.8992, 0.1266, 0.9267, 0.1585, 0.8611, 0.1067, 0.8428, 0.09838, 0.7924, 0.03692, 0.8587, 0.05224, 0.8992, 0.1067, 0.8428, 0.1285, 0.7948, 0.09838, 0.7924, 0.1067, 0.8428, 0.1585, 0.8611, 0.168, 0.9298, 0.2211, 0.8708, 0.1585, 0.8611, 0.1266, 0.9267, 0.1767, 0.5848, 0.1649, 0.666, 0.2285, 0.7137, 0.259, 0.6472, 0.2766, 0.7551, 0.2876, 0.6773, 0.259, 0.6472, 0.2285, 0.7137, 0.1198, 0.6908, 0.1211, 0.7109, 0.2285, 0.7137, 0.1649, 0.666, 0.1346, 0.5959, 0.1198, 0.6908, 0.1649, 0.666, 0.1767, 0.5848, 0.7622, 0.2648, 0.8865, 0.295, 0.8866, 0.05012, 0.7622, 0.08006, 0.7622, 0.2647, 0.8866, 0.2948, 0.8865, 0.0494, 0.7622, 0.07961, 0.7622, 0.2647, 0.8865, 0.2948, 0.8865, 0.04946, 0.7622, 0.07964, 0.5718, 0.2374, 0.7622, 0.2647, 0.7622, 0.07964, 0.5718, 0.107, 0.5718, 0.2374, 0.7622, 0.2647, 0.7622, 0.07961, 0.5718, 0.107, 0.5718, 0.2374, 0.7622, 0.2648, 0.7622, 0.08006, 0.5719, 0.1072, 0.9377, 0.2278, 0.8866, 0.2948, 0.9576, 0.3174, 0.9377, 0.1163, 0.9576, 0.0267, 0.8865, 0.0494, 0.9377, 0.2284, 0.8865, 0.295, 0.9576, 0.3177, 0.9377, 0.1169, 0.9576, 0.02763, 0.8866, 0.05012, 0.9376, 0.2278, 0.8865, 0.2948, 0.9575, 0.3174, 0.9376, 0.1164, 0.9575, 0.02678, 0.8865, 0.04946, 0.4799, 0.9229, 0.3318, 0.7291, 0.3143, 0.7684, 0.3143, 0.7684, 0.2552, 0.8916, 0.4799, 0.9229, 0.3143, 0.7684, 0.2552, 0.8916, 0.4799, 0.9229, 0.2552, 0.8916, 0.2362, 0.9311, 0.4799, 0.9229, 0.4799, 0.9229, 0.3143, 0.7684, 0.2552, 0.8916, 0.3143, 0.7684, 0.4799, 0.9229, 0.3319, 0.7292])
me_queen_001.materials.append(mat_queen)
me_queen_001.use_remesh_fix_poles = True
me_queen_001.use_remesh_preserve_attributes = False
me_queen_001.use_mirror_vertex_groups = False
me_queen_001.update()
me_queen_001.normals_split_custom_set([tuple(v) for v in zip(*[iter([0.8634, 0.07793, -0.4985, 0.8634, 0.07793, -0.4985, 0.8634, 0.07793, -0.4985, 0.8634, 0.07793, -0.4985, 0.0, 0.07793, -0.997, 0.0, 0.07793, -0.997, 0.0, 0.07793, -0.997, 0.0, 0.07793, -0.997, -0.8634, 0.07793, -0.4985, -0.8634, 0.07793, -0.4985, -0.8634, 0.07793, -0.4985, -0.8634, 0.07793, -0.4985, -0.866, 0.0, -0.5, -0.866, 0.0, -0.5, -0.866, 0.0, -0.5, -0.866, 0.0, -0.5, -6.826e-08, 0.0, -1.0, -6.826e-08, 0.0, -1.0, -6.826e-08, 0.0, -1.0, -6.826e-08, 0.0, -1.0, 0.866, 0.0, -0.5, 0.866, 0.0, -0.5, 0.866, 0.0, -0.5, 0.866, 0.0, -0.5, -0.7961, 0.3938, -0.4596, -0.7961, 0.3938, -0.4596, -0.7961, 0.3938, -0.4596, -0.7961, 0.3938, -0.4596, -7.896e-08, 0.3938, -0.9192, -7.896e-08, 0.3938, -0.9192, -7.896e-08, 0.3938, -0.9192, -7.896e-08, 0.3938, -0.9192, 0.7961, 0.3938, -0.4596, 0.7961, 0.3938, -0.4596, 0.7961, 0.3938, -0.4596, 0.7961, 0.3938, -0.4596, -0.7884, -0.4138, -0.4552, -0.7884, -0.4138, -0.4552, -0.7884, -0.4138, -0.4552, -0.7884, -0.4138, -0.4552, 0.0, -0.4138, -0.9104, 0.0, -0.4138, -0.9104, 0.0, -0.4138, -0.9104, 0.0, -0.4138, -0.9104, 0.7884, -0.4138, -0.4552, 0.7884, -0.4138, -0.4552, 0.7884, -0.4138, -0.4552, 0.7884, -0.4138, -0.4552, -0.7756, 0.445, -0.4478, -0.7756, 0.445, -0.4478, -0.7756, 0.445, -0.4478, -0.7756, 0.445, -0.4478, 0.0, 0.445, -0.8956, 0.0, 0.445, -0.8956, 0.0, 0.445, -0.8956, 0.0, 0.445, -0.8956, 0.7756, 0.445, -0.4478, 0.7756, 0.445, -0.4478, 0.7756, 0.445, -0.4478, 0.7756, 0.445, -0.4478, -0.3314, 0.9239, -0.1913, -0.3314, 0.9239, -0.1913, -0.3314, 0.9239, -0.1913, -0.3314, 0.9239, -0.1913, 0.0, 0.9239, -0.3827, 0.0, 0.9239, -0.3827, 0.0, 0.9239, -0.3827, 0.0, 0.9239, -0.3827, 0.3314, 0.9239, -0.1913, 0.3314, 0.9239, -0.1913, 0.3314, 0.9239, -0.1913, 0.3314, 0.9239, -0.1913, 0.3595, 0.9098, -0.2075, 0.3595, 0.9098, -0.2075, 0.3595, 0.9098, -0.2075, 0.3595, 0.9098, -0.2075, 0.0, 0.9098, -0.4151, 0.0, 0.9098, -0.4151, 0.0, 0.9098, -0.4151, 0.0, 0.9098, -0.4151, -0.3595, 0.9098, -0.2075, -0.3595, 0.9098, -0.2075, -0.3595, 0.9098, -0.2075, -0.3595, 0.9098, -0.2075, 0.0, -1.0, 3.773e-07, 0.0, -1.0, 3.773e-07, 0.0, -1.0, 8.805e-07, 0.0, -1.0, 8.805e-07, 0.0, 0.6281, -0.7781, 0.0, 0.6281, -0.7781, 0.0, 0.6281, -0.7781, 0.0, 0.6281, -0.7781, 0.6739, 0.6281, -0.3891, 0.6739, 0.6281, -0.3891, 0.6739, 0.6281, -0.3891, 0.6739, 0.6281, -0.3891, 0.277, 0.9475, -0.1599, 0.277, 0.9475, -0.1599, 0.277, 0.9475, -0.1599, 0.277, 0.9475, -0.1599, 0.0, -1.0, 0.0, 0.0, -1.0, 0.0, 0.0, -1.0, 3.773e-07, 0.0, -1.0, 3.773e-07, 0.0, -1.0, 8.805e-07, 0.0, -1.0, 8.805e-07, 0.0, -1.0, 0.0, 0.0, -1.0, 0.0, -0.6739, 0.6281, -0.3891, -0.6739, 0.6281, -0.3891, -0.6739, 0.6281, -0.3891, -0.6739, 0.6281, -0.3891, -6.144e-08, 0.9475, -0.3197, -6.144e-08, 0.9475, -0.3197, -6.144e-08, 0.9475, -0.3197, -6.144e-08, 0.9475, -0.3197, -0.2772, 0.9475, -0.1596, -0.2772, 0.9475, -0.1596, -0.2772, 0.9475, -0.1596, -0.2772, 0.9475, -0.1596, 0.5409, -0.781, -0.3123, 0.5409, -0.781, -0.3123, 0.5409, -0.781, -0.3123, 0.5409, -0.781, -0.3123, 0.0, -0.781, -0.6245, 0.0, -0.781, -0.6245, 0.0, -0.781, -0.6245, 0.0, -0.781, -0.6245, -0.5409, -0.781, -0.3123, -0.5409, -0.781, -0.3123, -0.5409, -0.781, -0.3123, -0.5409, -0.781, -0.3123, -0.8108, 0.3514, -0.4681, -0.8108, 0.3514, -0.4681, -0.8108, 0.3514, -0.4681, -0.8108, 0.3514, -0.4681, 0.0, 0.3514, -0.9362, 0.0, 0.3514, -0.9362, 0.0, 0.3514, -0.9362, 0.0, 0.3514, -0.9362, 0.8108, 0.3514, -0.4681, 0.8108, 0.3514, -0.4681, 0.8108, 0.3514, -0.4681, 0.8108, 0.3514, -0.4681, 4.371e-08, -1.0, 0.0, 4.371e-08, -1.0, 2.003e-15, 4.371e-08, -1.0, 3.37e-23, 4.371e-08, -1.0, 2.003e-15, 4.371e-08, -1.0, 2.671e-15, 4.371e-08, -1.0, 3.37e-23, 4.371e-08, -1.0, 0.0, 4.371e-08, -1.0, 3.37e-23, 4.371e-08, -1.0, 2.671e-15, -0.173, 0.9798, -0.0999, -0.173, 0.9798, -0.0999, -0.173, 0.9798, -0.0999, -0.173, 0.9798, -0.0999, -1.577e-05, 0.9798, -0.1998, -1.577e-05, 0.9798, -0.1998, -1.577e-05, 0.9798, -0.1998, -1.577e-05, 0.9798, -0.1998, 0.1732, 0.9798, -0.09997, 0.1732, 0.9798, -0.09997, 0.1732, 0.9798, -0.09997, 0.1732, 0.9798, -0.09997, -0.5297, 0.7917, -0.3044, -0.5297, 0.7917, -0.3044, -0.5297, 0.7917, -0.3044, -0.5297, 0.7917, -0.3044, 1.946e-05, 0.7913, -0.6115, 1.946e-05, 0.7913, -0.6115, 1.946e-05, 0.7913, -0.6115, 1.946e-05, 0.7913, -0.6115, 0.5295, 0.7913, -0.3057, 0.5295, 0.7913, -0.3057, 0.5295, 0.7913, -0.3057, 0.5295, 0.7913, -0.3057, 0.7111, -0.5708, -0.4105, 0.7111, -0.5708, -0.4105, 0.7111, -0.5708, -0.4105, 0.7111, -0.5708, -0.4105, -2.036e-06, -0.5711, -0.8209, -2.036e-06, -0.5711, -0.8209, -2.036e-06, -0.5711, -0.8209, -2.036e-06, -0.5711, -0.8209, -0.7127, -0.5694, -0.4097, -0.7127, -0.5694, -0.4097, -0.7127, -0.5694, -0.4097, -0.7127, -0.5694, -0.4097, -0.4805, -0.8323, -0.2763, -0.4805, -0.8323, -0.2763, -0.4805, -0.8323, -0.2763, -0.8669, 0.0, -0.4985, -0.8669, 0.0, -0.4985, -0.8669, 0.0, -0.4985, -0.8669, 0.0, -0.4985, -0.4805, 0.8323, -0.2763, -0.4805, 0.8323, -0.2763, -0.4805, 0.8323, -0.2763, -3.263e-08, -0.8331, -0.5531, -3.263e-08, -0.8331, -0.5531, -3.263e-08, -0.8331, -0.5531, 0.0, 5.518e-08, -1.0, 0.0, 5.518e-08, -1.0, 0.0, 5.518e-08, -1.0, 0.0, 5.518e-08, -1.0, 3.263e-08, 0.8331, -0.5531, 3.263e-08, 0.8331, -0.5531, 3.263e-08, 0.8331, -0.5531, 0.4805, -0.8323, -0.2763, 0.4805, -0.8323, -0.2763, 0.4805, -0.8323, -0.2763, 0.8669, 0.0, -0.4985, 0.8669, 0.0, -0.4985, 0.8669, 0.0, -0.4985, 0.8669, 0.0, -0.4985, 0.4805, 0.8323, -0.2763, 0.4805, 0.8323, -0.2763, 0.4805, 0.8323, -0.2763, 0.371, 0.894, -0.2512, 0.371, 0.894, -0.2512, 0.371, 0.894, -0.2512, -0.0004201, 0.8425, 0.5387, -0.0004201, 0.8425, 0.5387, -0.0004201, 0.8425, 0.5387, -0.0004201, 0.8425, 0.5387, 0.09236, 0.819, 0.5664, 0.09236, 0.819, 0.5664, 0.09236, 0.819, 0.5664, 0.09236, 0.819, 0.5664, 0.7361, -0.5269, -0.4249, 0.736, -0.5271, -0.4247, 0.7358, -0.5279, -0.4242, 0.7361, -0.5269, -0.4249, 0.0001278, -0.5255, -0.8508, 0.0009272, -0.5255, -0.8508, 0.0004559, -0.5281, -0.8492, -0.004665, -0.5277, -0.8494, -0.7372, -0.5275, -0.4222, -0.7371, -0.5276, -0.4223, -0.7366, -0.5279, -0.4228, -0.737, -0.5283, -0.4216, 0.6452, 0.6671, -0.3725, 0.6452, 0.6671, -0.3725, 0.6452, 0.6671, -0.3725, 0.6452, 0.6671, -0.3725, -0.0001513, 0.6683, -0.7439, -0.0001513, 0.6683, -0.7439, -0.0001513, 0.6683, -0.7439, -0.0001513, 0.6683, -0.7439, -0.6443, 0.6696, -0.3695, -0.6443, 0.6696, -0.3695, -0.6443, 0.6696, -0.3695, -0.6443, 0.6696, -0.3695, 0.03309, 0.894, -0.4468, 0.03309, 0.894, -0.4468, 0.03309, 0.894, -0.4468, -0.404, 0.894, -0.1937, -0.404, 0.894, -0.1937, -0.404, 0.894, -0.1937, -0.09041, 0.8177, 0.5684, -0.09041, 0.8177, 0.5684, -0.09041, 0.8177, 0.5684, -0.09041, 0.8177, 0.5684, -0.4443, 0.8198, 0.3613, -0.4443, 0.8198, 0.3613, -0.4443, 0.8198, 0.3613, -0.4443, 0.8198, 0.3613, 0.4461, 0.8186, 0.3618, 0.4461, 0.8186, 0.3618, 0.4461, 0.8186, 0.3618, 0.4461, 0.8186, 0.3618, -0.5353, 0.8192, 0.2058, -0.5353, 0.8192, 0.2058, -0.5353, 0.8192, 0.2058, -0.5353, 0.8192, 0.2058, -0.4635, 0.8447, 0.2678, -0.4635, 0.8447, 0.2678, -0.4635, 0.8447, 0.2678, -0.4635, 0.8447, 0.2678, 0.5368, 0.8186, 0.2042, 0.5368, 0.8186, 0.2042, 0.5368, 0.8186, 0.2042, 0.5368, 0.8186, 0.2042, 0.4644, 0.8449, 0.2654, 0.4644, 0.8449, 0.2654, 0.4644, 0.8449, 0.2654, 0.4644, 0.8449, 0.2654, -0.6423, 0.6702, -0.3719, -0.6423, 0.6702, -0.3719, -0.6423, 0.6702, -0.3719, -0.6423, 0.6702, -0.3719, -0.6249, -0.7252, -0.2891, -0.6249, -0.7252, -0.2891, -0.6249, -0.7252, -0.2891, -0.6249, -0.7252, -0.2891, 0.6305, 0.719, 0.2924, 0.6305, 0.719, 0.2924, 0.6305, 0.719, 0.2924, 0.6305, 0.719, 0.2924, 0.3202, 0.1685, -0.9322, 0.3202, 0.1685, -0.9322, 0.3202, 0.1685, -0.9322, 0.3202, 0.1685, -0.9322, 0.6449, 0.6672, -0.3728, 0.6449, 0.6672, -0.3728, 0.6449, 0.6672, -0.3728, 0.6449, 0.6672, -0.3728, 0.6234, -0.7263, -0.2896, 0.6234, -0.7263, -0.2896, 0.6234, -0.7263, -0.2896, 0.6234, -0.7263, -0.2896, -0.3229, 0.1683, -0.9314, -0.3229, 0.1683, -0.9314, -0.3229, 0.1683, -0.9314, -0.3229, 0.1683, -0.9314, -0.6283, 0.7207, 0.293, -0.6283, 0.7207, 0.293, -0.6283, 0.7207, 0.293, -0.6283, 0.7207, 0.293, 0.000199, 0.6702, -0.7422, 0.000199, 0.6702, -0.7422, 0.000199, 0.6702, -0.7422, 0.000199, 0.6702, -0.7422, -0.9679, 0.1698, -0.1853, -0.9679, 0.1698, -0.1853, -0.9679, 0.1698, -0.1853, -0.9679, 0.1698, -0.1853, -0.0551, 0.7196, 0.6922, -0.0551, 0.7196, 0.6922, -0.0551, 0.7196, 0.6922, -0.0551, 0.7196, 0.6922, 0.05991, -0.7287, -0.6822, 0.05991, -0.7287, -0.6822, 0.05991, -0.7287, -0.6822, 0.05991, -0.7287, -0.6822, 0.6431, 0.6692, -0.3723, 0.6431, 0.6692, -0.3723, 0.6431, 0.6692, -0.3723, 0.6431, 0.6692, -0.3723, 0.5629, -0.7255, -0.3959, 0.5629, -0.7255, -0.3959, 0.5629, -0.7255, -0.3959, 0.5629, -0.7255, -0.3959, -0.5668, 0.722, 0.3968, -0.5668, 0.722, 0.3968, -0.5668, 0.722, 0.3968, -0.5668, 0.722, 0.3968, 0.6469, 0.1663, 0.7443, 0.6469, 0.1663, 0.7443, 0.6469, 0.1663, 0.7443, 0.6469, 0.1663, 0.7443, -0.6428, 0.6713, -0.3691, -0.6428, 0.6713, -0.3691, -0.6428, 0.6713, -0.3691, -0.6428, 0.6713, -0.3691, -0.5662, -0.7238, -0.3943, -0.5662, -0.7238, -0.3943, -0.5662, -0.7238, -0.3943, -0.5662, -0.7238, -0.3943, -0.6438, 0.1673, 0.7467, -0.6438, 0.1673, 0.7467, -0.6438, 0.1673, 0.7467, -0.6438, 0.1673, 0.7467, 0.5707, 0.7183, 0.3981, 0.5707, 0.7183, 0.3981, 0.5707, 0.7183, 0.3981, 0.5707, 0.7183, 0.3981, -0.0007025, 0.6704, -0.742, -0.0007025, 0.6704, -0.742, -0.0007025, 0.6704, -0.742, -0.0007025, 0.6704, -0.742, 0.06214, 0.7185, 0.6928, 0.06214, 0.7185, 0.6928, 0.06214, 0.7185, 0.6928, 0.06214, 0.7185, 0.6928, 0.968, 0.1656, -0.1886, 0.968, 0.1656, -0.1886, 0.968, 0.1656, -0.1886, 0.968, 0.1656, -0.1886, -0.0611, -0.7241, -0.687, -0.0611, -0.7241, -0.687, -0.0611, -0.7241, -0.687, -0.0611, -0.7241, -0.687, -0.7875, -0.4199, -0.4512, -0.7875, -0.4199, -0.4512, -0.7875, -0.4199, -0.4512, -0.7875, -0.4199, -0.4512, -8.487e-05, -0.4203, -0.9074, -8.487e-05, -0.4203, -0.9074, -8.487e-05, -0.4203, -0.9074, -8.487e-05, -0.4203, -0.9074, 0.7859, -0.4201, -0.4538, 0.7859, -0.4201, -0.4538, 0.7859, -0.4201, -0.4538, 0.7859, -0.4201, -0.4538, 0.8389, -0.2481, -0.4844, 0.8389, -0.2481, -0.4844, 0.8389, -0.2481, -0.4844, 0.8389, -0.2481, -0.4844, -4.161e-05, -0.2482, -0.9687, -4.161e-05, -0.2482, -0.9687, -4.161e-05, -0.2482, -0.9687, -4.161e-05, -0.2482, -0.9687, -0.8406, -0.248, -0.4816, -0.8406, -0.248, -0.4816, -0.8406, -0.248, -0.4816, -0.8406, -0.248, -0.4816, -0.004665, -0.5277, -0.8494, -0.005963, -0.5283, -0.849, 0.0001278, -0.5255, -0.8508, 0.0004559, -0.5281, -0.8492, 0.0009272, -0.5255, -0.8508, 0.0003203, -0.5288, -0.8487, -0.737, -0.5283, -0.4216, -0.7369, -0.5286, -0.4215, -0.7372, -0.5275, -0.4222, -0.7366, -0.5279, -0.4228, -0.7371, -0.5276, -0.4223, -0.7365, -0.528, -0.4229, 0.7355, -0.5273, -0.4255, 0.7355, -0.5273, -0.4255, 0.7355, -0.5273, -0.4255, 0.7358, -0.5279, -0.4242, 0.736, -0.5271, -0.4247, 0.7357, -0.528, -0.4241, 0.405, 0.8935, -0.1939, 0.405, 0.8935, -0.1939, 0.405, 0.8935, -0.1939, 0.3794, 0.8989, -0.2191, 0.3794, 0.8989, -0.2191, 0.3794, 0.8989, -0.2191, 0.0006831, 0.8991, -0.4378, 0.0006831, 0.8991, -0.4378, 0.0006831, 0.8991, -0.4378, -0.03644, 0.8933, -0.448, -0.03644, 0.8933, -0.448, -0.03644, 0.8933, -0.448, -0.3795, 0.8992, -0.2179, -0.3795, 0.8992, -0.2179, -0.3795, 0.8992, -0.2179, -0.3711, 0.8943, -0.2501, -0.3711, 0.8943, -0.2501, -0.3711, 0.8943, -0.2501, 0.8634, 0.07793, 0.4985, 0.8634, 0.07793, 0.4985, 0.8634, 0.07793, 0.4985, 0.8634, 0.07793, 0.4985, 0.0, 0.07793, 0.997, 0.0, 0.07793, 0.997, 0.0, 0.07793, 0.997, 0.0, 0.07793, 0.997, -0.8634, 0.07793, 0.4985, -0.8634, 0.07793, 0.4985, -0.8634, 0.07793, 0.4985, -0.8634, 0.07793, 0.4985, -0.866, 0.0, 0.5, -0.866, 0.0, 0.5, -0.866, 0.0, 0.5, -0.866, 0.0, 0.5, -9.438e-08, 0.0, 1.0, -9.438e-08, 0.0, 1.0, -9.438e-08, 0.0, 1.0, -9.438e-08, 0.0, 1.0, 0.866, 0.0, 0.5, 0.866, 0.0, 0.5, 0.866, 0.0, 0.5, 0.866, 0.0, 0.5, -0.7961, 0.3938, 0.4596, -0.7961, 0.3938, 0.4596, -0.7961, 0.3938, 0.4596, -0.7961, 0.3938, 0.4596, -6.752e-08, 0.3938, 0.9192, -6.752e-08, 0.3938, 0.9192, -6.752e-08, 0.3938, 0.9192, -6.752e-08, 0.3938, 0.9192, 0.7961, 0.3938, 0.4596, 0.7961, 0.3938, 0.4596, 0.7961, 0.3938, 0.4596, 0.7961, 0.3938, 0.4596, -0.7884, -0.4138, 0.4552, -0.7884, -0.4138, 0.4552, -0.7884, -0.4138, 0.4552, -0.7884, -0.4138, 0.4552, 0.0, -0.4138, 0.9104, 0.0, -0.4138, 0.9104, 0.0, -0.4138, 0.9104, 0.0, -0.4138, 0.9104, 0.7884, -0.4138, 0.4552, 0.7884, -0.4138, 0.4552, 0.7884, -0.4138, 0.4552, 0.7884, -0.4138, 0.4552, -0.7756, 0.445, 0.4478, -0.7756, 0.445, 0.4478, -0.7756, 0.445, 0.4478, -0.7756, 0.445, 0.4478, 0.0, 0.445, 0.8956, 0.0, 0.445, 0.8956, 0.0, 0.445, 0.8956, 0.0, 0.445, 0.8956, 0.7756, 0.445, 0.4478, 0.7756, 0.445, 0.4478, 0.7756, 0.445, 0.4478, 0.7756, 0.445, 0.4478, -0.3314, 0.9239, 0.1913, -0.3314, 0.9239, 0.1913, -0.3314, 0.9239, 0.1913, -0.3314, 0.9239, 0.1913, 0.0, 0.9239, 0.3827, 0.0, 0.9239, 0.3827, 0.0, 0.9239, 0.3827, 0.0, 0.9239, 0.3827, 0.3314, 0.9239, 0.1913, 0.3314, 0.9239, 0.1913, 0.3314, 0.9239, 0.1913, 0.3314, 0.9239, 0.1913, 0.3595, 0.9098, 0.2075, 0.3595, 0.9098, 0.2075, 0.3595, 0.9098, 0.2075, 0.3595, 0.9098, 0.2075, 0.0, 0.9098, 0.4151, 0.0, 0.9098, 0.4151, 0.0, 0.9098, 0.4151, 0.0, 0.9098, 0.4151, -0.3595, 0.9098, 0.2075, -0.3595, 0.9098, 0.2075, -0.3595, 0.9098, 0.2075, -0.3595, 0.9098, 0.2075, 0.0, -1.0, -2.516e-07, 0.0, -1.0, -7.547e-07, 0.0, -1.0, -7.547e-07, 0.0, -1.0, -2.516e-07, 0.0, 0.6281, 0.7781, 0.0, 0.6281, 0.7781, 0.0, 0.6281, 0.7781, 0.0, 0.6281, 0.7781, 0.6739, 0.6281, 0.3891, 0.6739, 0.6281, 0.3891, 0.6739, 0.6281, 0.3891, 0.6739, 0.6281, 0.3891, 0.277, 0.9475, 0.1599, 0.277, 0.9475, 0.1599, 0.277, 0.9475, 0.1599, 0.277, 0.9475, 0.1599, 0.0, -1.0, 0.0, 0.0, -1.0, -2.516e-07, 0.0, -1.0, -2.516e-07, 0.0, -1.0, 0.0, 0.0, -1.0, -7.547e-07, 0.0, -1.0, 0.0, 0.0, -1.0, 0.0, 0.0, -1.0, -7.547e-07, -0.6739, 0.6281, 0.3891, -0.6739, 0.6281, 0.3891, -0.6739, 0.6281, 0.3891, -0.6739, 0.6281, 0.3891, -6.144e-08, 0.9475, 0.3197, -6.144e-08, 0.9475, 0.3197, -6.144e-08, 0.9475, 0.3197, -6.144e-08, 0.9475, 0.3197, -0.2772, 0.9475, 0.1596, -0.2772, 0.9475, 0.1596, -0.2772, 0.9475, 0.1596, -0.2772, 0.9475, 0.1596, 0.5409, -0.781, 0.3123, 0.5409, -0.781, 0.3123, 0.5409, -0.781, 0.3123, 0.5409, -0.781, 0.3123, 0.0, -0.781, 0.6245, 0.0, -0.781, 0.6245, 0.0, -0.781, 0.6245, 0.0, -0.781, 0.6245, -0.5409, -0.781, 0.3123, -0.5409, -0.781, 0.3123, -0.5409, -0.781, 0.3123, -0.5409, -0.781, 0.3123, -0.8108, 0.3514, 0.4681, -0.8108, 0.3514, 0.4681, -0.8108, 0.3514, 0.4681, -0.8108, 0.3514, 0.4681, 0.0, 0.3514, 0.9362, 0.0, 0.3514, 0.9362, 0.0, 0.3514, 0.9362, 0.0, 0.3514, 0.9362, 0.8108, 0.3514, 0.4681, 0.8108, 0.3514, 0.4681, 0.8108, 0.3514, 0.4681, 0.8108, 0.3514, 0.4681, 4.371e-08, -1.0, 0.0, 4.371e-08, -1.0, 3.37e-23, 4.371e-08, -1.0, -2.003e-15, 4.371e-08, -1.0, -2.003e-15, 4.371e-08, -1.0, 3.37e-23, 4.371e-08, -1.0, -2.671e-15, 4.371e-08, -1.0, 0.0, 4.371e-08, -1.0, -2.671e-15, 4.371e-08, -1.0, 3.37e-23, -0.173, 0.9798, 0.0999, -0.173, 0.9798, 0.0999, -0.173, 0.9798, 0.0999, -0.173, 0.9798, 0.0999, -1.577e-05, 0.9798, 0.1998, -1.577e-05, 0.9798, 0.1998, -1.577e-05, 0.9798, 0.1998, -1.577e-05, 0.9798, 0.1998, 0.1732, 0.9798, 0.09997, 0.1732, 0.9798, 0.09997, 0.1732, 0.9798, 0.09997, 0.1732, 0.9798, 0.09997, -0.5297, 0.7917, 0.3044, -0.5297, 0.7917, 0.3044, -0.5297, 0.7917, 0.3044, -0.5297, 0.7917, 0.3044, 1.946e-05, 0.7913, 0.6115, 1.946e-05, 0.7913, 0.6115, 1.946e-05, 0.7913, 0.6115, 1.946e-05, 0.7913, 0.6115, 0.5295, 0.7913, 0.3057, 0.5295, 0.7913, 0.3057, 0.5295, 0.7913, 0.3057, 0.5295, 0.7913, 0.3057, 0.7111, -0.5708, 0.4105, 0.7111, -0.5708, 0.4105, 0.7111, -0.5708, 0.4105, 0.7111, -0.5708, 0.4105, -2.04e-06, -0.5711, 0.8209, -2.04e-06, -0.5711, 0.8209, -2.04e-06, -0.5711, 0.8209, -2.04e-06, -0.5711, 0.8209, -0.7127, -0.5694, 0.4097, -0.7127, -0.5694, 0.4097, -0.7127, -0.5694, 0.4097, -0.7127, -0.5694, 0.4097, -0.4805, -0.8323, 0.2763, -0.4805, -0.8323, 0.2763, -0.4805, -0.8323, 0.2763, -0.8669, 0.0, 0.4985, -0.8669, 0.0, 0.4985, -0.8669, 0.0, 0.4985, -0.8669, 0.0, 0.4985, -0.4805, 0.8323, 0.2763, -0.4805, 0.8323, 0.2763, -0.4805, 0.8323, 0.2763, -3.263e-08, -0.8331, 0.5531, -3.263e-08, -0.8331, 0.5531, -3.263e-08, -0.8331, 0.5531, 0.0, 5.518e-08, 1.0, 0.0, 5.518e-08, 1.0, 0.0, 5.518e-08, 1.0, 0.0, 5.518e-08, 1.0, 3.263e-08, 0.8331, 0.5531, 3.263e-08, 0.8331, 0.5531, 3.263e-08, 0.8331, 0.5531, 0.4805, -0.8323, 0.2763, 0.4805, -0.8323, 0.2763, 0.4805, -0.8323, 0.2763, 0.8669, 0.0, 0.4985, 0.8669, 0.0, 0.4985, 0.8669, 0.0, 0.4985, 0.8669, 0.0, 0.4985, 0.4805, 0.8323, 0.2763, 0.4805, 0.8323, 0.2763, 0.4805, 0.8323, 0.2763, 0.371, 0.894, 0.2512, 0.371, 0.894, 0.2512, 0.371, 0.894, 0.2512, -0.0004201, 0.8425, -0.5387, -0.0004201, 0.8425, -0.5387, -0.0004201, 0.8425, -0.5387, -0.0004201, 0.8425, -0.5387, 0.09236, 0.819, -0.5664, 0.09236, 0.819, -0.5664, 0.09236, 0.819, -0.5664, 0.09236, 0.819, -0.5664, 0.7357, -0.5271, 0.4253, 0.7356, -0.5272, 0.4253, 0.7358, -0.5279, 0.4242, 0.736, -0.5271, 0.4247, 8.596e-05, -0.5255, 0.8508, -0.004665, -0.5277, 0.8494, 0.0004559, -0.5281, 0.8492, 0.0009197, -0.5256, 0.8507, -0.7372, -0.5277, 0.4221, -0.737, -0.5283, 0.4216, -0.7372, -0.5275, 0.4222, -0.7372, -0.5275, 0.4222, 0.6452, 0.6671, 0.3725, 0.6452, 0.6671, 0.3725, 0.6452, 0.6671, 0.3725, 0.6452, 0.6671, 0.3725, -0.0001513, 0.6683, 0.7439, -0.0001513, 0.6683, 0.7439, -0.0001513, 0.6683, 0.7439, -0.0001513, 0.6683, 0.7439, -0.6443, 0.6696, 0.3695, -0.6443, 0.6696, 0.3695, -0.6443, 0.6696, 0.3695, -0.6443, 0.6696, 0.3695, 0.03309, 0.894, 0.4468, 0.03309, 0.894, 0.4468, 0.03309, 0.894, 0.4468, -0.404, 0.894, 0.1937, -0.404, 0.894, 0.1937, -0.404, 0.894, 0.1937, -0.09041, 0.8177, -0.5684, -0.09041, 0.8177, -0.5684, -0.09041, 0.8177, -0.5684, -0.09041, 0.8177, -0.5684, -0.4443, 0.8198, -0.3613, -0.4443, 0.8198, -0.3613, -0.4443, 0.8198, -0.3613, -0.4443, 0.8198, -0.3613, 0.4461, 0.8186, -0.3618, 0.4461, 0.8186, -0.3618, 0.4461, 0.8186, -0.3618, 0.4461, 0.8186, -0.3618, -0.5353, 0.8192, -0.2058, -0.5353, 0.8192, -0.2058, -0.5353, 0.8192, -0.2058, -0.5353, 0.8192, -0.2058, -0.4635, 0.8447, -0.2678, -0.4635, 0.8447, -0.2678, -0.4635, 0.8447, -0.2678, -0.4635, 0.8447, -0.2678, 0.5368, 0.8186, -0.2042, 0.5368, 0.8186, -0.2042, 0.5368, 0.8186, -0.2042, 0.5368, 0.8186, -0.2042, 0.4644, 0.8449, -0.2654, 0.4644, 0.8449, -0.2654, 0.4644, 0.8449, -0.2654, 0.4644, 0.8449, -0.2654, -0.6423, 0.6702, 0.3719, -0.6423, 0.6702, 0.3719, -0.6423, 0.6702, 0.3719, -0.6423, 0.6702, 0.3719, -0.6249, -0.7252, 0.2891, -0.6249, -0.7252, 0.2891, -0.6249, -0.7252, 0.2891, -0.6249, -0.7252, 0.2891, 0.6305, 0.719, -0.2924, 0.6305, 0.719, -0.2924, 0.6305, 0.719, -0.2924, 0.6305, 0.719, -0.2924, 0.3202, 0.1685, 0.9322, 0.3202, 0.1685, 0.9322, 0.3202, 0.1685, 0.9322, 0.3202, 0.1685, 0.9322, 0.6449, 0.6672, 0.3728, 0.6449, 0.6672, 0.3728, 0.6449, 0.6672, 0.3728, 0.6449, 0.6672, 0.3728, 0.6234, -0.7263, 0.2896, 0.6234, -0.7263, 0.2896, 0.6234, -0.7263, 0.2896, 0.6234, -0.7263, 0.2896, -0.3229, 0.1683, 0.9314, -0.3229, 0.1683, 0.9314, -0.3229, 0.1683, 0.9314, -0.3229, 0.1683, 0.9314, -0.6283, 0.7207, -0.293, -0.6283, 0.7207, -0.293, -0.6283, 0.7207, -0.293, -0.6283, 0.7207, -0.293, 0.0001989, 0.6702, 0.7422, 0.0001989, 0.6702, 0.7422, 0.0001989, 0.6702, 0.7422, 0.0001989, 0.6702, 0.7422, -0.9679, 0.1698, 0.1853, -0.9679, 0.1698, 0.1853, -0.9679, 0.1698, 0.1853, -0.9679, 0.1698, 0.1853, -0.0551, 0.7196, -0.6922, -0.0551, 0.7196, -0.6922, -0.0551, 0.7196, -0.6922, -0.0551, 0.7196, -0.6922, 0.05991, -0.7287, 0.6822, 0.05991, -0.7287, 0.6822, 0.05991, -0.7287, 0.6822, 0.05991, -0.7287, 0.6822, 0.6431, 0.6692, 0.3723, 0.6431, 0.6692, 0.3723, 0.6431, 0.6692, 0.3723, 0.6431, 0.6692, 0.3723, 0.5629, -0.7255, 0.3959, 0.5629, -0.7255, 0.3959, 0.5629, -0.7255, 0.3959, 0.5629, -0.7255, 0.3959, -0.5668, 0.722, -0.3968, -0.5668, 0.722, -0.3968, -0.5668, 0.722, -0.3968, -0.5668, 0.722, -0.3968, 0.6469, 0.1663, -0.7443, 0.6469, 0.1663, -0.7443, 0.6469, 0.1663, -0.7443, 0.6469, 0.1663, -0.7443, -0.6428, 0.6713, 0.3691, -0.6428, 0.6713, 0.3691, -0.6428, 0.6713, 0.3691, -0.6428, 0.6713, 0.3691, -0.5662, -0.7238, 0.3943, -0.5662, -0.7238, 0.3943, -0.5662, -0.7238, 0.3943, -0.5662, -0.7238, 0.3943, -0.6438, 0.1673, -0.7467, -0.6438, 0.1673, -0.7467, -0.6438, 0.1673, -0.7467, -0.6438, 0.1673, -0.7467, 0.5707, 0.7183, -0.3981, 0.5707, 0.7183, -0.3981, 0.5707, 0.7183, -0.3981, 0.5707, 0.7183, -0.3981, -0.0007026, 0.6704, 0.742, -0.0007026, 0.6704, 0.742, -0.0007026, 0.6704, 0.742, -0.0007026, 0.6704, 0.742, 0.06214, 0.7185, -0.6928, 0.06214, 0.7185, -0.6928, 0.06214, 0.7185, -0.6928, 0.06214, 0.7185, -0.6928, 0.968, 0.1656, 0.1886, 0.968, 0.1656, 0.1886, 0.968, 0.1656, 0.1886, 0.968, 0.1656, 0.1886, -0.0611, -0.7241, 0.687, -0.0611, -0.7241, 0.687, -0.0611, -0.7241, 0.687, -0.0611, -0.7241, 0.687, -0.7875, -0.4199, 0.4512, -0.7875, -0.4199, 0.4512, -0.7875, -0.4199, 0.4512, -0.7875, -0.4199, 0.4512, -8.483e-05, -0.4203, 0.9074, -8.483e-05, -0.4203, 0.9074, -8.483e-05, -0.4203, 0.9074, -8.483e-05, -0.4203, 0.9074, 0.7859, -0.4201, 0.4538, 0.7859, -0.4201, 0.4538, 0.7859, -0.4201, 0.4538, 0.7859, -0.4201, 0.4538, 0.8389, -0.2481, 0.4844, 0.8389, -0.2481, 0.4844, 0.8389, -0.2481, 0.4844, 0.8389, -0.2481, 0.4844, -4.161e-05, -0.2482, 0.9687, -4.161e-05, -0.2482, 0.9687, -4.161e-05, -0.2482, 0.9687, -4.161e-05, -0.2482, 0.9687, -0.8406, -0.248, 0.4816, -0.8406, -0.248, 0.4816, -0.8406, -0.248, 0.4816, -0.8406, -0.248, 0.4816, -0.004665, -0.5277, 0.8494, 8.596e-05, -0.5255, 0.8508, -0.005963, -0.5283, 0.849, 0.0004559, -0.5281, 0.8492, 0.0003203, -0.5288, 0.8487, 0.0009197, -0.5256, 0.8507, -0.737, -0.5283, 0.4216, -0.7372, -0.5277, 0.4221, -0.7369, -0.5286, 0.4215, -0.7365, -0.528, 0.4229, -0.7365, -0.528, 0.4229, -0.7365, -0.528, 0.4229, 0.7356, -0.5272, 0.4253, 0.7357, -0.5271, 0.4253, 0.7355, -0.5273, 0.4255, 0.7358, -0.5279, 0.4242, 0.7357, -0.528, 0.4241, 0.736, -0.5271, 0.4247, 0.405, 0.8935, 0.1939, 0.405, 0.8935, 0.1939, 0.405, 0.8935, 0.1939, 0.3794, 0.8989, 0.2191, 0.3794, 0.8989, 0.2191, 0.3794, 0.8989, 0.2191, 0.0006831, 0.8991, 0.4378, 0.0006831, 0.8991, 0.4378, 0.0006831, 0.8991, 0.4378, -0.03644, 0.8933, 0.448, -0.03644, 0.8933, 0.448, -0.03644, 0.8933, 0.448, -0.3795, 0.8992, 0.2179, -0.3795, 0.8992, 0.2179, -0.3795, 0.8992, 0.2179, -0.3711, 0.8943, 0.2501, -0.3711, 0.8943, 0.2501, -0.3711, 0.8943, 0.2501])] * 3)])

# ---- objects
ob_light = bpy.data.objects.new('Light', light_light)
ob_camera = bpy.data.objects.new('Camera', cam_camera)
ob_queen = bpy.data.objects.new('Queen', me_queen_001)

# ---- transforms, parenting, visibility, modifiers, constraints
ob_light.location = (4.076, 1.005, 5.904)
ob_light.rotation_euler = (0.6503, 0.05522, 1.866)
ob_light.lock_rotations_4d = False
ob_light.empty_display_type = 'ARROWS'
ob_light.color = (0.0, 0.0, 0.0, 0.0)
ob_light.lineart.crease_threshold = 0.0
ob_camera.location = (7.359, -6.926, 4.958)
ob_camera.rotation_euler = (1.109, 0.0, 0.8149)
ob_camera.lock_rotations_4d = False
ob_camera.empty_display_type = 'ARROWS'
ob_camera.color = (0.0, 0.0, 0.0, 0.0)
ob_camera.display_type = 'WIRE'
ob_camera.lineart.crease_threshold = 0.0
ob_queen.location = (0.0, 0.0, 0.0)
ob_queen.rotation_euler = (1.571, -0.0, 0.0)
ob_queen.color = (0.8, 0.8, 0.8, 1.0)
ob_queen.lineart.crease_threshold = 0.0

# ---- collection membership
col_collection.objects.link(ob_light)
col_collection.objects.link(ob_camera)
col_collection.objects.link(ob_queen)

# ---- scene / render settings (as saved in the file)
scene.camera = ob_camera
scene.frame_start = 1; scene.frame_end = 250; scene.frame_set(1)
scene.render.engine = 'BLENDER_EEVEE_NEXT'
scene.cycles.use_denoising = False
scene.cycles.samples = 128
scene.cycles.sampling_pattern = 'TABULATED_SOBOL'
scene.cycles.use_adaptive_sampling = False
scene.cycles.use_light_tree = False
scene.view_settings.view_transform = 'Filmic'
bpy.context.view_layer.update()
